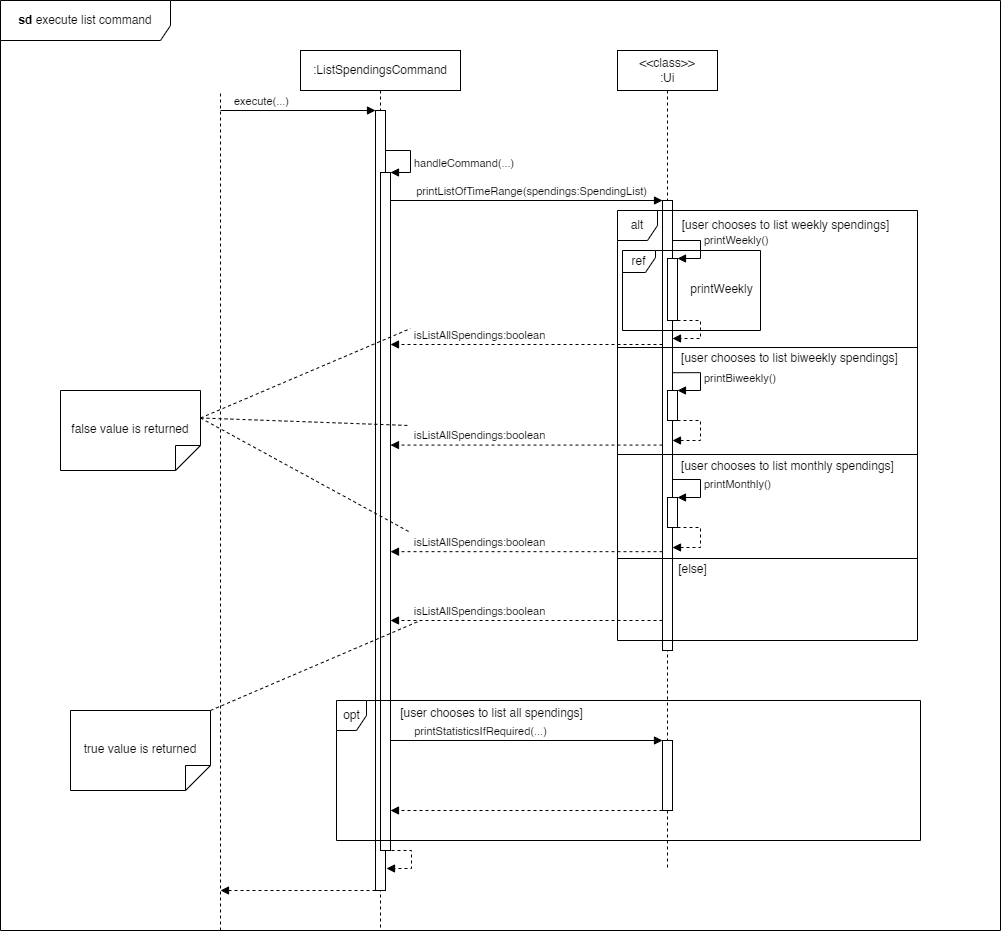

The diagram above was exported from draw.io. Its source (the exported page's mxGraphModel, read from the mxfile embedded in the PNG):
<mxGraphModel dx="2423" dy="1012" grid="1" gridSize="10" guides="1" tooltips="1" connect="1" arrows="1" fold="1" page="1" pageScale="1" pageWidth="1100" pageHeight="1200" math="0" shadow="0">
  <root>
    <mxCell id="0" />
    <mxCell id="1" parent="0" />
    <mxCell id="-tokIjTfclb8eiRB36Tb-1" value="" style="endArrow=none;dashed=1;html=1;rounded=0;" parent="1" edge="1">
      <mxGeometry width="50" height="50" relative="1" as="geometry">
        <mxPoint x="120" y="1040" as="sourcePoint" />
        <mxPoint x="120" y="200" as="targetPoint" />
      </mxGeometry>
    </mxCell>
    <mxCell id="-tokIjTfclb8eiRB36Tb-8" value=":ListSpendingsCommand" style="shape=umlLifeline;perimeter=lifelinePerimeter;whiteSpace=wrap;html=1;container=1;dropTarget=0;collapsible=0;recursiveResize=0;outlineConnect=0;portConstraint=eastwest;newEdgeStyle={&quot;curved&quot;:0,&quot;rounded&quot;:0};" parent="1" vertex="1">
      <mxGeometry x="200" y="160" width="160" height="880" as="geometry" />
    </mxCell>
    <mxCell id="-tokIjTfclb8eiRB36Tb-9" value="" style="html=1;points=[[0,0,0,0,5],[0,1,0,0,-5],[1,0,0,0,5],[1,1,0,0,-5]];perimeter=orthogonalPerimeter;outlineConnect=0;targetShapes=umlLifeline;portConstraint=eastwest;newEdgeStyle={&quot;curved&quot;:0,&quot;rounded&quot;:0};" parent="-tokIjTfclb8eiRB36Tb-8" vertex="1">
      <mxGeometry x="75" y="60" width="10" height="780" as="geometry" />
    </mxCell>
    <mxCell id="-tokIjTfclb8eiRB36Tb-13" value="" style="html=1;verticalAlign=bottom;labelBackgroundColor=none;endArrow=block;endFill=1;rounded=0;" parent="1" target="-tokIjTfclb8eiRB36Tb-9" edge="1">
      <mxGeometry width="160" relative="1" as="geometry">
        <mxPoint x="120" y="220" as="sourcePoint" />
        <mxPoint x="260" y="220" as="targetPoint" />
      </mxGeometry>
    </mxCell>
    <mxCell id="-tokIjTfclb8eiRB36Tb-14" value="execute(...)" style="edgeLabel;html=1;align=center;verticalAlign=middle;resizable=0;points=[];" parent="-tokIjTfclb8eiRB36Tb-13" vertex="1" connectable="0">
      <mxGeometry x="-0.3821" relative="1" as="geometry">
        <mxPoint x="-8" y="-10" as="offset" />
      </mxGeometry>
    </mxCell>
    <mxCell id="-tokIjTfclb8eiRB36Tb-16" value="" style="html=1;points=[[0,0,0,0,5],[0,1,0,0,-5],[1,0,0,0,5],[1,1,0,0,-5]];perimeter=orthogonalPerimeter;outlineConnect=0;targetShapes=umlLifeline;portConstraint=eastwest;newEdgeStyle={&quot;curved&quot;:0,&quot;rounded&quot;:0};" parent="1" vertex="1">
      <mxGeometry x="280" y="282" width="10" height="678" as="geometry" />
    </mxCell>
    <mxCell id="-tokIjTfclb8eiRB36Tb-17" value="handleCommand(...)" style="html=1;align=left;spacingLeft=2;endArrow=block;rounded=0;edgeStyle=orthogonalEdgeStyle;curved=0;rounded=0;" parent="1" source="-tokIjTfclb8eiRB36Tb-9" edge="1">
      <mxGeometry x="0.129" relative="1" as="geometry">
        <mxPoint x="285" y="252" as="sourcePoint" />
        <Array as="points">
          <mxPoint x="310" y="260" />
          <mxPoint x="310" y="282" />
        </Array>
        <mxPoint x="290" y="282" as="targetPoint" />
        <mxPoint as="offset" />
      </mxGeometry>
    </mxCell>
    <mxCell id="-tokIjTfclb8eiRB36Tb-19" value="" style="html=1;align=left;spacingLeft=2;endArrow=block;rounded=0;edgeStyle=orthogonalEdgeStyle;curved=0;rounded=0;dashed=1;" parent="1" edge="1">
      <mxGeometry x="0.129" relative="1" as="geometry">
        <mxPoint x="291" y="960" as="sourcePoint" />
        <Array as="points">
          <mxPoint x="311" y="960" />
          <mxPoint x="311" y="978" />
        </Array>
        <mxPoint x="286" y="978" as="targetPoint" />
        <mxPoint as="offset" />
      </mxGeometry>
    </mxCell>
    <mxCell id="-tokIjTfclb8eiRB36Tb-20" value="&amp;lt;&amp;lt;class&amp;gt;&amp;gt;&lt;div&gt;:Ui&lt;/div&gt;" style="shape=umlLifeline;perimeter=lifelinePerimeter;whiteSpace=wrap;html=1;container=1;dropTarget=0;collapsible=0;recursiveResize=0;outlineConnect=0;portConstraint=eastwest;newEdgeStyle={&quot;curved&quot;:0,&quot;rounded&quot;:0};" parent="1" vertex="1">
      <mxGeometry x="517" y="160" width="100" height="820" as="geometry" />
    </mxCell>
    <mxCell id="-tokIjTfclb8eiRB36Tb-22" value="" style="html=1;points=[[0,0,0,0,5],[0,1,0,0,-5],[1,0,0,0,5],[1,1,0,0,-5]];perimeter=orthogonalPerimeter;outlineConnect=0;targetShapes=umlLifeline;portConstraint=eastwest;newEdgeStyle={&quot;curved&quot;:0,&quot;rounded&quot;:0};" parent="-tokIjTfclb8eiRB36Tb-20" vertex="1">
      <mxGeometry x="45" y="150" width="10" height="450" as="geometry" />
    </mxCell>
    <mxCell id="-tokIjTfclb8eiRB36Tb-21" value="" style="html=1;verticalAlign=bottom;labelBackgroundColor=none;endArrow=block;endFill=1;rounded=0;" parent="1" target="-tokIjTfclb8eiRB36Tb-22" edge="1">
      <mxGeometry width="160" relative="1" as="geometry">
        <mxPoint x="290" y="310" as="sourcePoint" />
        <mxPoint x="450" y="310" as="targetPoint" />
      </mxGeometry>
    </mxCell>
    <mxCell id="-tokIjTfclb8eiRB36Tb-25" value="printListOfTimeRange(spendings:SpendingList)" style="edgeLabel;html=1;align=center;verticalAlign=middle;resizable=0;points=[];" parent="-tokIjTfclb8eiRB36Tb-21" vertex="1" connectable="0">
      <mxGeometry x="0.3778" relative="1" as="geometry">
        <mxPoint x="-47" y="-10" as="offset" />
      </mxGeometry>
    </mxCell>
    <mxCell id="-tokIjTfclb8eiRB36Tb-26" value="alt" style="shape=umlFrame;whiteSpace=wrap;html=1;pointerEvents=0;width=40;height=30;" parent="1" vertex="1">
      <mxGeometry x="517" y="320" width="300" height="430" as="geometry" />
    </mxCell>
    <mxCell id="-tokIjTfclb8eiRB36Tb-27" value="[user chooses to list weekly spendings]" style="text;html=1;align=center;verticalAlign=middle;resizable=0;points=[];autosize=1;strokeColor=none;fillColor=none;" parent="1" vertex="1">
      <mxGeometry x="570" y="320" width="230" height="30" as="geometry" />
    </mxCell>
    <mxCell id="-tokIjTfclb8eiRB36Tb-28" value="" style="html=1;points=[[0,0,0,0,5],[0,1,0,0,-5],[1,0,0,0,5],[1,1,0,0,-5]];perimeter=orthogonalPerimeter;outlineConnect=0;targetShapes=umlLifeline;portConstraint=eastwest;newEdgeStyle={&quot;curved&quot;:0,&quot;rounded&quot;:0};" parent="1" vertex="1">
      <mxGeometry x="567" y="368" width="10" height="62" as="geometry" />
    </mxCell>
    <mxCell id="-tokIjTfclb8eiRB36Tb-29" value="printWeekly()" style="html=1;align=left;spacingLeft=2;endArrow=block;rounded=0;edgeStyle=orthogonalEdgeStyle;curved=0;rounded=0;" parent="1" edge="1">
      <mxGeometry x="-0.0123" relative="1" as="geometry">
        <mxPoint x="572" y="338" as="sourcePoint" />
        <Array as="points">
          <mxPoint x="572" y="350" />
          <mxPoint x="600" y="350" />
          <mxPoint x="600" y="368" />
        </Array>
        <mxPoint x="577" y="368" as="targetPoint" />
        <mxPoint as="offset" />
      </mxGeometry>
    </mxCell>
    <mxCell id="-tokIjTfclb8eiRB36Tb-30" value="" style="html=1;align=left;spacingLeft=2;endArrow=block;rounded=0;edgeStyle=orthogonalEdgeStyle;curved=0;rounded=0;dashed=1;" parent="1" source="-tokIjTfclb8eiRB36Tb-28" target="-tokIjTfclb8eiRB36Tb-22" edge="1">
      <mxGeometry x="-0.0291" relative="1" as="geometry">
        <mxPoint x="587" y="430" as="sourcePoint" />
        <Array as="points">
          <mxPoint x="600" y="430" />
          <mxPoint x="600" y="448" />
        </Array>
        <mxPoint x="592" y="448" as="targetPoint" />
        <mxPoint as="offset" />
      </mxGeometry>
    </mxCell>
    <mxCell id="-tokIjTfclb8eiRB36Tb-31" value="ref" style="shape=umlFrame;whiteSpace=wrap;html=1;pointerEvents=0;width=33;height=22;" parent="1" vertex="1">
      <mxGeometry x="522" y="360" width="138" height="80" as="geometry" />
    </mxCell>
    <mxCell id="-tokIjTfclb8eiRB36Tb-32" value="printWeekly" style="text;html=1;align=center;verticalAlign=middle;resizable=0;points=[];autosize=1;strokeColor=none;fillColor=none;" parent="1" vertex="1">
      <mxGeometry x="576" y="384" width="90" height="30" as="geometry" />
    </mxCell>
    <mxCell id="-tokIjTfclb8eiRB36Tb-33" value="" style="line;strokeWidth=1;fillColor=none;align=left;verticalAlign=middle;spacingTop=-1;spacingLeft=3;spacingRight=3;rotatable=0;labelPosition=right;points=[];portConstraint=eastwest;strokeColor=inherit;" parent="1" vertex="1">
      <mxGeometry x="517" y="453" width="300" height="8" as="geometry" />
    </mxCell>
    <mxCell id="-tokIjTfclb8eiRB36Tb-34" value="[user chooses to list biweekly spendings]" style="text;html=1;align=center;verticalAlign=middle;resizable=0;points=[];autosize=1;strokeColor=none;fillColor=none;" parent="1" vertex="1">
      <mxGeometry x="569" y="453" width="240" height="30" as="geometry" />
    </mxCell>
    <mxCell id="-tokIjTfclb8eiRB36Tb-35" value="" style="html=1;points=[[0,0,0,0,5],[0,1,0,0,-5],[1,0,0,0,5],[1,1,0,0,-5]];perimeter=orthogonalPerimeter;outlineConnect=0;targetShapes=umlLifeline;portConstraint=eastwest;newEdgeStyle={&quot;curved&quot;:0,&quot;rounded&quot;:0};" parent="1" vertex="1">
      <mxGeometry x="567" y="500" width="10" height="30" as="geometry" />
    </mxCell>
    <mxCell id="-tokIjTfclb8eiRB36Tb-36" value="printBiweekly()" style="html=1;align=left;spacingLeft=2;endArrow=block;rounded=0;edgeStyle=orthogonalEdgeStyle;curved=0;rounded=0;exitX=0.014;exitY=0.974;exitDx=0;exitDy=0;exitPerimeter=0;" parent="1" source="-tokIjTfclb8eiRB36Tb-34" edge="1">
      <mxGeometry x="-0.0123" relative="1" as="geometry">
        <mxPoint x="572" y="470" as="sourcePoint" />
        <Array as="points">
          <mxPoint x="600" y="482" />
          <mxPoint x="600" y="500" />
        </Array>
        <mxPoint x="577" y="500" as="targetPoint" />
        <mxPoint as="offset" />
      </mxGeometry>
    </mxCell>
    <mxCell id="-tokIjTfclb8eiRB36Tb-37" value="" style="html=1;align=left;spacingLeft=2;endArrow=block;rounded=0;edgeStyle=orthogonalEdgeStyle;curved=0;rounded=0;dashed=1;" parent="1" source="-tokIjTfclb8eiRB36Tb-35" target="-tokIjTfclb8eiRB36Tb-22" edge="1">
      <mxGeometry x="-0.0291" relative="1" as="geometry">
        <mxPoint x="587" y="562" as="sourcePoint" />
        <Array as="points">
          <mxPoint x="600" y="530" />
          <mxPoint x="600" y="550" />
        </Array>
        <mxPoint x="572" y="580" as="targetPoint" />
        <mxPoint as="offset" />
      </mxGeometry>
    </mxCell>
    <mxCell id="-tokIjTfclb8eiRB36Tb-38" value="" style="line;strokeWidth=1;fillColor=none;align=left;verticalAlign=middle;spacingTop=-1;spacingLeft=3;spacingRight=3;rotatable=0;labelPosition=right;points=[];portConstraint=eastwest;strokeColor=inherit;" parent="1" vertex="1">
      <mxGeometry x="517" y="560" width="300" height="8" as="geometry" />
    </mxCell>
    <mxCell id="-tokIjTfclb8eiRB36Tb-39" value="[user chooses to list monthly spendings]" style="text;html=1;align=center;verticalAlign=middle;resizable=0;points=[];autosize=1;strokeColor=none;fillColor=none;" parent="1" vertex="1">
      <mxGeometry x="567" y="561" width="240" height="30" as="geometry" />
    </mxCell>
    <mxCell id="-tokIjTfclb8eiRB36Tb-40" value="printMonthly()" style="html=1;align=left;spacingLeft=2;endArrow=block;rounded=0;edgeStyle=orthogonalEdgeStyle;curved=0;rounded=0;exitX=0.014;exitY=0.974;exitDx=0;exitDy=0;exitPerimeter=0;" parent="1" edge="1">
      <mxGeometry x="-0.0123" relative="1" as="geometry">
        <mxPoint x="572" y="589" as="sourcePoint" />
        <Array as="points">
          <mxPoint x="600" y="589" />
          <mxPoint x="600" y="607" />
        </Array>
        <mxPoint x="577" y="607" as="targetPoint" />
        <mxPoint as="offset" />
      </mxGeometry>
    </mxCell>
    <mxCell id="-tokIjTfclb8eiRB36Tb-41" value="" style="html=1;points=[[0,0,0,0,5],[0,1,0,0,-5],[1,0,0,0,5],[1,1,0,0,-5]];perimeter=orthogonalPerimeter;outlineConnect=0;targetShapes=umlLifeline;portConstraint=eastwest;newEdgeStyle={&quot;curved&quot;:0,&quot;rounded&quot;:0};" parent="1" vertex="1">
      <mxGeometry x="567" y="607" width="10" height="30" as="geometry" />
    </mxCell>
    <mxCell id="-tokIjTfclb8eiRB36Tb-42" value="" style="html=1;align=left;spacingLeft=2;endArrow=block;rounded=0;edgeStyle=orthogonalEdgeStyle;curved=0;rounded=0;dashed=1;" parent="1" source="-tokIjTfclb8eiRB36Tb-41" edge="1">
      <mxGeometry x="-0.0291" relative="1" as="geometry">
        <mxPoint x="587" y="669" as="sourcePoint" />
        <Array as="points">
          <mxPoint x="600" y="637" />
          <mxPoint x="600" y="657" />
        </Array>
        <mxPoint x="572" y="657" as="targetPoint" />
        <mxPoint as="offset" />
      </mxGeometry>
    </mxCell>
    <mxCell id="-tokIjTfclb8eiRB36Tb-43" value="" style="line;strokeWidth=1;fillColor=none;align=left;verticalAlign=middle;spacingTop=-1;spacingLeft=3;spacingRight=3;rotatable=0;labelPosition=right;points=[];portConstraint=eastwest;strokeColor=inherit;" parent="1" vertex="1">
      <mxGeometry x="517" y="664" width="300" height="8" as="geometry" />
    </mxCell>
    <mxCell id="-tokIjTfclb8eiRB36Tb-44" value="[else]" style="text;html=1;align=center;verticalAlign=middle;resizable=0;points=[];autosize=1;strokeColor=none;fillColor=none;" parent="1" vertex="1">
      <mxGeometry x="567" y="664" width="50" height="30" as="geometry" />
    </mxCell>
    <mxCell id="-tokIjTfclb8eiRB36Tb-45" value="" style="html=1;verticalAlign=bottom;labelBackgroundColor=none;endArrow=block;endFill=1;dashed=1;rounded=0;" parent="1" edge="1">
      <mxGeometry width="160" relative="1" as="geometry">
        <mxPoint x="562" y="454" as="sourcePoint" />
        <mxPoint x="290" y="454" as="targetPoint" />
      </mxGeometry>
    </mxCell>
    <mxCell id="-tokIjTfclb8eiRB36Tb-46" value="isListAllSpendings:boolean" style="edgeLabel;html=1;align=center;verticalAlign=middle;resizable=0;points=[];" parent="-tokIjTfclb8eiRB36Tb-45" vertex="1" connectable="0">
      <mxGeometry x="0.1078" y="-3" relative="1" as="geometry">
        <mxPoint x="-34" y="-7" as="offset" />
      </mxGeometry>
    </mxCell>
    <mxCell id="-tokIjTfclb8eiRB36Tb-47" value="" style="html=1;verticalAlign=bottom;labelBackgroundColor=none;endArrow=block;endFill=1;dashed=1;rounded=0;" parent="1" edge="1">
      <mxGeometry width="160" relative="1" as="geometry">
        <mxPoint x="562" y="554.58" as="sourcePoint" />
        <mxPoint x="290" y="554.58" as="targetPoint" />
      </mxGeometry>
    </mxCell>
    <mxCell id="-tokIjTfclb8eiRB36Tb-48" value="isListAllSpendings:boolean" style="edgeLabel;html=1;align=center;verticalAlign=middle;resizable=0;points=[];" parent="-tokIjTfclb8eiRB36Tb-47" vertex="1" connectable="0">
      <mxGeometry x="0.1078" y="-3" relative="1" as="geometry">
        <mxPoint x="-34" y="-7" as="offset" />
      </mxGeometry>
    </mxCell>
    <mxCell id="-tokIjTfclb8eiRB36Tb-49" value="" style="html=1;verticalAlign=bottom;labelBackgroundColor=none;endArrow=block;endFill=1;dashed=1;rounded=0;" parent="1" edge="1">
      <mxGeometry width="160" relative="1" as="geometry">
        <mxPoint x="562" y="661.1700000000001" as="sourcePoint" />
        <mxPoint x="290" y="661.1700000000001" as="targetPoint" />
      </mxGeometry>
    </mxCell>
    <mxCell id="-tokIjTfclb8eiRB36Tb-50" value="isListAllSpendings:boolean" style="edgeLabel;html=1;align=center;verticalAlign=middle;resizable=0;points=[];" parent="-tokIjTfclb8eiRB36Tb-49" vertex="1" connectable="0">
      <mxGeometry x="0.1078" y="-3" relative="1" as="geometry">
        <mxPoint x="-34" y="-7" as="offset" />
      </mxGeometry>
    </mxCell>
    <mxCell id="-tokIjTfclb8eiRB36Tb-51" value="" style="html=1;verticalAlign=bottom;labelBackgroundColor=none;endArrow=block;endFill=1;dashed=1;rounded=0;" parent="1" edge="1">
      <mxGeometry width="160" relative="1" as="geometry">
        <mxPoint x="562" y="730.0000000000001" as="sourcePoint" />
        <mxPoint x="290" y="730.0000000000001" as="targetPoint" />
      </mxGeometry>
    </mxCell>
    <mxCell id="-tokIjTfclb8eiRB36Tb-52" value="isListAllSpendings:boolean" style="edgeLabel;html=1;align=center;verticalAlign=middle;resizable=0;points=[];" parent="-tokIjTfclb8eiRB36Tb-51" vertex="1" connectable="0">
      <mxGeometry x="0.1078" y="-3" relative="1" as="geometry">
        <mxPoint x="-34" y="-7" as="offset" />
      </mxGeometry>
    </mxCell>
    <mxCell id="-tokIjTfclb8eiRB36Tb-55" value="false value is returned" style="shape=note2;boundedLbl=1;whiteSpace=wrap;html=1;size=25;verticalAlign=top;align=center;flipV=1;" parent="1" vertex="1">
      <mxGeometry x="-40" y="500" width="140" height="80" as="geometry" />
    </mxCell>
    <mxCell id="-tokIjTfclb8eiRB36Tb-56" value="" style="endArrow=none;startArrow=none;endFill=0;startFill=0;endSize=8;html=1;verticalAlign=bottom;dashed=1;labelBackgroundColor=none;rounded=0;exitX=0;exitY=0;exitDx=140;exitDy=52.5;exitPerimeter=0;" parent="1" source="-tokIjTfclb8eiRB36Tb-55" edge="1">
      <mxGeometry width="160" relative="1" as="geometry">
        <mxPoint x="110" y="530" as="sourcePoint" />
        <mxPoint x="310" y="438" as="targetPoint" />
      </mxGeometry>
    </mxCell>
    <mxCell id="-tokIjTfclb8eiRB36Tb-57" value="" style="endArrow=none;startArrow=none;endFill=0;startFill=0;endSize=8;html=1;verticalAlign=bottom;dashed=1;labelBackgroundColor=none;rounded=0;exitX=0;exitY=0;exitDx=140;exitDy=52.5;exitPerimeter=0;" parent="1" source="-tokIjTfclb8eiRB36Tb-55" edge="1">
      <mxGeometry width="160" relative="1" as="geometry">
        <mxPoint x="210" y="423" as="sourcePoint" />
        <mxPoint x="309" y="535" as="targetPoint" />
      </mxGeometry>
    </mxCell>
    <mxCell id="-tokIjTfclb8eiRB36Tb-58" value="" style="endArrow=none;startArrow=none;endFill=0;startFill=0;endSize=8;html=1;verticalAlign=bottom;dashed=1;labelBackgroundColor=none;rounded=0;exitX=0;exitY=0;exitDx=140;exitDy=52.5;exitPerimeter=0;" parent="1" source="-tokIjTfclb8eiRB36Tb-55" edge="1">
      <mxGeometry width="160" relative="1" as="geometry">
        <mxPoint x="270" y="507" as="sourcePoint" />
        <mxPoint x="310" y="642" as="targetPoint" />
      </mxGeometry>
    </mxCell>
    <mxCell id="-tokIjTfclb8eiRB36Tb-59" value="true value is returned" style="shape=note2;boundedLbl=1;whiteSpace=wrap;html=1;size=25;verticalAlign=top;align=center;flipV=1;" parent="1" vertex="1">
      <mxGeometry x="-30" y="820" width="140" height="80" as="geometry" />
    </mxCell>
    <mxCell id="-tokIjTfclb8eiRB36Tb-60" value="" style="endArrow=none;startArrow=none;endFill=0;startFill=0;endSize=8;html=1;verticalAlign=bottom;dashed=1;labelBackgroundColor=none;rounded=0;exitX=1;exitY=1;exitDx=0;exitDy=0;exitPerimeter=0;" parent="1" source="-tokIjTfclb8eiRB36Tb-59" edge="1">
      <mxGeometry width="160" relative="1" as="geometry">
        <mxPoint x="140" y="800" as="sourcePoint" />
        <mxPoint x="320" y="730" as="targetPoint" />
      </mxGeometry>
    </mxCell>
    <mxCell id="-tokIjTfclb8eiRB36Tb-61" value="opt" style="shape=umlFrame;whiteSpace=wrap;html=1;pointerEvents=0;recursiveResize=0;container=1;collapsible=0;width=30;height=30;" parent="1" vertex="1">
      <mxGeometry x="236" y="810" width="584" height="140" as="geometry" />
    </mxCell>
    <mxCell id="-tokIjTfclb8eiRB36Tb-64" value="printStatisticsIfRequired(...)" style="html=1;verticalAlign=bottom;endArrow=block;curved=0;rounded=0;" parent="-tokIjTfclb8eiRB36Tb-61" target="-tokIjTfclb8eiRB36Tb-63" edge="1">
      <mxGeometry x="-0.3382" width="80" relative="1" as="geometry">
        <mxPoint x="54" y="40" as="sourcePoint" />
        <mxPoint x="134" y="40" as="targetPoint" />
        <mxPoint as="offset" />
      </mxGeometry>
    </mxCell>
    <mxCell id="-tokIjTfclb8eiRB36Tb-63" value="" style="html=1;points=[[0,0,0,0,5],[0,1,0,0,-5],[1,0,0,0,5],[1,1,0,0,-5]];perimeter=orthogonalPerimeter;outlineConnect=0;targetShapes=umlLifeline;portConstraint=eastwest;newEdgeStyle={&quot;curved&quot;:0,&quot;rounded&quot;:0};" parent="-tokIjTfclb8eiRB36Tb-61" vertex="1">
      <mxGeometry x="326" y="40" width="10" height="70" as="geometry" />
    </mxCell>
    <mxCell id="-tokIjTfclb8eiRB36Tb-62" value="[user chooses to list all spendings]" style="text;html=1;align=center;verticalAlign=middle;resizable=0;points=[];autosize=1;strokeColor=none;fillColor=none;" parent="1" vertex="1">
      <mxGeometry x="286" y="808" width="210" height="30" as="geometry" />
    </mxCell>
    <mxCell id="-tokIjTfclb8eiRB36Tb-65" value="" style="html=1;verticalAlign=bottom;labelBackgroundColor=none;endArrow=block;endFill=1;dashed=1;rounded=0;" parent="1" edge="1">
      <mxGeometry width="160" relative="1" as="geometry">
        <mxPoint x="562" y="920" as="sourcePoint" />
        <mxPoint x="290" y="920" as="targetPoint" />
      </mxGeometry>
    </mxCell>
    <mxCell id="-tokIjTfclb8eiRB36Tb-66" value="" style="html=1;verticalAlign=bottom;labelBackgroundColor=none;endArrow=block;endFill=1;dashed=1;rounded=0;" parent="1" source="-tokIjTfclb8eiRB36Tb-9" edge="1">
      <mxGeometry width="160" relative="1" as="geometry">
        <mxPoint x="260" y="1000" as="sourcePoint" />
        <mxPoint x="120" y="1000" as="targetPoint" />
      </mxGeometry>
    </mxCell>
    <mxCell id="-tokIjTfclb8eiRB36Tb-67" value="&lt;b&gt;sd&lt;/b&gt;&amp;nbsp;execute list command" style="shape=umlFrame;whiteSpace=wrap;html=1;pointerEvents=0;width=170;height=40;" parent="1" vertex="1">
      <mxGeometry x="-100" y="110" width="1000" height="930" as="geometry" />
    </mxCell>
  </root>
</mxGraphModel>